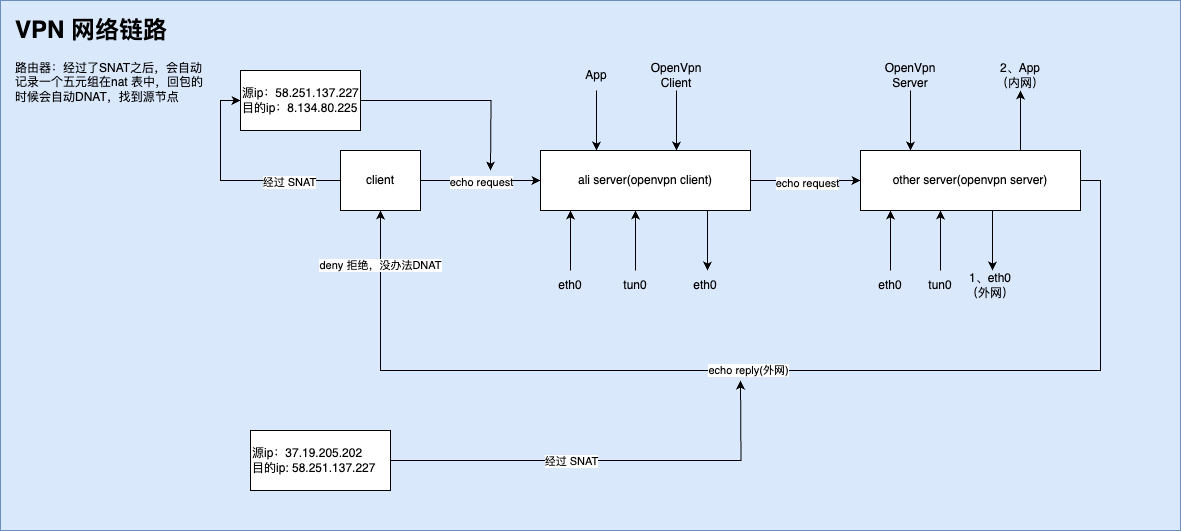

The diagram above was exported from draw.io. Its source (the exported page's mxGraphModel, read from the mxfile embedded in the PNG):
<mxGraphModel dx="1434" dy="694" grid="1" gridSize="10" guides="1" tooltips="1" connect="1" arrows="1" fold="1" page="1" pageScale="1" pageWidth="827" pageHeight="1169" math="0" shadow="0">
  <root>
    <mxCell id="0" />
    <mxCell id="1" parent="0" />
    <mxCell id="1wClA5_-fN5Q_QnKpo7f-47" value="" style="rounded=0;whiteSpace=wrap;html=1;fillColor=#dae8fc;strokeColor=#6c8ebf;" vertex="1" parent="1">
      <mxGeometry x="10" y="10" width="1180" height="530" as="geometry" />
    </mxCell>
    <mxCell id="1wClA5_-fN5Q_QnKpo7f-5" value="" style="edgeStyle=orthogonalEdgeStyle;rounded=0;orthogonalLoop=1;jettySize=auto;html=1;" edge="1" parent="1" source="1wClA5_-fN5Q_QnKpo7f-1" target="1wClA5_-fN5Q_QnKpo7f-4">
      <mxGeometry relative="1" as="geometry" />
    </mxCell>
    <mxCell id="1wClA5_-fN5Q_QnKpo7f-31" value="echo request" style="edgeLabel;html=1;align=center;verticalAlign=middle;resizable=0;points=[];" vertex="1" connectable="0" parent="1wClA5_-fN5Q_QnKpo7f-5">
      <mxGeometry x="0.0182" y="-2" relative="1" as="geometry">
        <mxPoint as="offset" />
      </mxGeometry>
    </mxCell>
    <mxCell id="1wClA5_-fN5Q_QnKpo7f-1" value="ali server(openvpn client)" style="rounded=0;whiteSpace=wrap;html=1;" vertex="1" parent="1">
      <mxGeometry x="550" y="160" width="210" height="60" as="geometry" />
    </mxCell>
    <mxCell id="1wClA5_-fN5Q_QnKpo7f-3" style="edgeStyle=orthogonalEdgeStyle;rounded=0;orthogonalLoop=1;jettySize=auto;html=1;" edge="1" parent="1" source="1wClA5_-fN5Q_QnKpo7f-2" target="1wClA5_-fN5Q_QnKpo7f-1">
      <mxGeometry relative="1" as="geometry" />
    </mxCell>
    <mxCell id="1wClA5_-fN5Q_QnKpo7f-30" value="echo request" style="edgeLabel;html=1;align=center;verticalAlign=middle;resizable=0;points=[];" vertex="1" connectable="0" parent="1wClA5_-fN5Q_QnKpo7f-3">
      <mxGeometry y="-1" relative="1" as="geometry">
        <mxPoint as="offset" />
      </mxGeometry>
    </mxCell>
    <mxCell id="1wClA5_-fN5Q_QnKpo7f-43" style="edgeStyle=orthogonalEdgeStyle;rounded=0;orthogonalLoop=1;jettySize=auto;html=1;entryX=0;entryY=0.5;entryDx=0;entryDy=0;" edge="1" parent="1" source="1wClA5_-fN5Q_QnKpo7f-2" target="1wClA5_-fN5Q_QnKpo7f-35">
      <mxGeometry relative="1" as="geometry">
        <Array as="points">
          <mxPoint x="230" y="190" />
          <mxPoint x="230" y="110" />
        </Array>
      </mxGeometry>
    </mxCell>
    <mxCell id="1wClA5_-fN5Q_QnKpo7f-44" value="经过 SNAT" style="edgeLabel;html=1;align=center;verticalAlign=middle;resizable=0;points=[];" vertex="1" connectable="0" parent="1wClA5_-fN5Q_QnKpo7f-43">
      <mxGeometry x="-0.5273" y="1" relative="1" as="geometry">
        <mxPoint as="offset" />
      </mxGeometry>
    </mxCell>
    <mxCell id="1wClA5_-fN5Q_QnKpo7f-2" value="client" style="rounded=0;whiteSpace=wrap;html=1;" vertex="1" parent="1">
      <mxGeometry x="350" y="160" width="80" height="60" as="geometry" />
    </mxCell>
    <mxCell id="1wClA5_-fN5Q_QnKpo7f-32" style="edgeStyle=orthogonalEdgeStyle;rounded=0;orthogonalLoop=1;jettySize=auto;html=1;entryX=0.5;entryY=1;entryDx=0;entryDy=0;" edge="1" parent="1" source="1wClA5_-fN5Q_QnKpo7f-4" target="1wClA5_-fN5Q_QnKpo7f-2">
      <mxGeometry relative="1" as="geometry">
        <Array as="points">
          <mxPoint x="1110" y="190" />
          <mxPoint x="1110" y="380" />
          <mxPoint x="390" y="380" />
        </Array>
      </mxGeometry>
    </mxCell>
    <mxCell id="1wClA5_-fN5Q_QnKpo7f-33" value="echo reply(外网)" style="edgeLabel;html=1;align=center;verticalAlign=middle;resizable=0;points=[];" vertex="1" connectable="0" parent="1wClA5_-fN5Q_QnKpo7f-32">
      <mxGeometry x="0.033" y="-1" relative="1" as="geometry">
        <mxPoint as="offset" />
      </mxGeometry>
    </mxCell>
    <mxCell id="1wClA5_-fN5Q_QnKpo7f-42" value="deny 拒绝，没办法DNAT" style="edgeLabel;html=1;align=center;verticalAlign=middle;resizable=0;points=[];" vertex="1" connectable="0" parent="1wClA5_-fN5Q_QnKpo7f-32">
      <mxGeometry x="0.9009" y="1" relative="1" as="geometry">
        <mxPoint as="offset" />
      </mxGeometry>
    </mxCell>
    <mxCell id="1wClA5_-fN5Q_QnKpo7f-4" value="other server(openvpn server)" style="rounded=0;whiteSpace=wrap;html=1;" vertex="1" parent="1">
      <mxGeometry x="870" y="160" width="220" height="60" as="geometry" />
    </mxCell>
    <mxCell id="1wClA5_-fN5Q_QnKpo7f-6" value="" style="endArrow=classic;html=1;rounded=0;" edge="1" parent="1">
      <mxGeometry width="50" height="50" relative="1" as="geometry">
        <mxPoint x="580" y="280" as="sourcePoint" />
        <mxPoint x="580" y="220" as="targetPoint" />
      </mxGeometry>
    </mxCell>
    <mxCell id="1wClA5_-fN5Q_QnKpo7f-7" value="eth0" style="text;html=1;align=center;verticalAlign=middle;whiteSpace=wrap;rounded=0;" vertex="1" parent="1">
      <mxGeometry x="550" y="280" width="60" height="30" as="geometry" />
    </mxCell>
    <mxCell id="1wClA5_-fN5Q_QnKpo7f-9" value="" style="edgeStyle=orthogonalEdgeStyle;rounded=0;orthogonalLoop=1;jettySize=auto;html=1;" edge="1" parent="1" source="1wClA5_-fN5Q_QnKpo7f-8">
      <mxGeometry relative="1" as="geometry">
        <mxPoint x="606" y="160" as="targetPoint" />
        <Array as="points">
          <mxPoint x="606" y="140" />
          <mxPoint x="606" y="140" />
        </Array>
      </mxGeometry>
    </mxCell>
    <mxCell id="1wClA5_-fN5Q_QnKpo7f-8" value="App" style="text;html=1;align=center;verticalAlign=middle;whiteSpace=wrap;rounded=0;" vertex="1" parent="1">
      <mxGeometry x="576" y="70" width="60" height="30" as="geometry" />
    </mxCell>
    <mxCell id="1wClA5_-fN5Q_QnKpo7f-10" value="" style="endArrow=classic;html=1;rounded=0;" edge="1" parent="1">
      <mxGeometry width="50" height="50" relative="1" as="geometry">
        <mxPoint x="645" y="280" as="sourcePoint" />
        <mxPoint x="645" y="220" as="targetPoint" />
      </mxGeometry>
    </mxCell>
    <mxCell id="1wClA5_-fN5Q_QnKpo7f-11" value="tun0" style="text;html=1;align=center;verticalAlign=middle;whiteSpace=wrap;rounded=0;" vertex="1" parent="1">
      <mxGeometry x="615" y="280" width="60" height="30" as="geometry" />
    </mxCell>
    <mxCell id="1wClA5_-fN5Q_QnKpo7f-14" value="" style="edgeStyle=orthogonalEdgeStyle;rounded=0;orthogonalLoop=1;jettySize=auto;html=1;" edge="1" parent="1" source="1wClA5_-fN5Q_QnKpo7f-15">
      <mxGeometry relative="1" as="geometry">
        <mxPoint x="686" y="160" as="targetPoint" />
        <Array as="points">
          <mxPoint x="686" y="140" />
          <mxPoint x="686" y="140" />
        </Array>
      </mxGeometry>
    </mxCell>
    <mxCell id="1wClA5_-fN5Q_QnKpo7f-15" value="OpenVpn Client" style="text;html=1;align=center;verticalAlign=middle;whiteSpace=wrap;rounded=0;" vertex="1" parent="1">
      <mxGeometry x="656" y="70" width="60" height="30" as="geometry" />
    </mxCell>
    <mxCell id="1wClA5_-fN5Q_QnKpo7f-16" value="" style="edgeStyle=orthogonalEdgeStyle;rounded=0;orthogonalLoop=1;jettySize=auto;html=1;" edge="1" parent="1">
      <mxGeometry relative="1" as="geometry">
        <mxPoint x="717" y="280" as="targetPoint" />
        <Array as="points">
          <mxPoint x="717" y="260" />
          <mxPoint x="717" y="260" />
        </Array>
        <mxPoint x="717" y="220" as="sourcePoint" />
      </mxGeometry>
    </mxCell>
    <mxCell id="1wClA5_-fN5Q_QnKpo7f-18" value="eth0" style="text;html=1;align=center;verticalAlign=middle;whiteSpace=wrap;rounded=0;" vertex="1" parent="1">
      <mxGeometry x="685" y="280" width="60" height="30" as="geometry" />
    </mxCell>
    <mxCell id="1wClA5_-fN5Q_QnKpo7f-19" value="" style="endArrow=classic;html=1;rounded=0;" edge="1" parent="1">
      <mxGeometry width="50" height="50" relative="1" as="geometry">
        <mxPoint x="900" y="280" as="sourcePoint" />
        <mxPoint x="900" y="220" as="targetPoint" />
      </mxGeometry>
    </mxCell>
    <mxCell id="1wClA5_-fN5Q_QnKpo7f-20" value="eth0" style="text;html=1;align=center;verticalAlign=middle;whiteSpace=wrap;rounded=0;" vertex="1" parent="1">
      <mxGeometry x="870" y="280" width="60" height="30" as="geometry" />
    </mxCell>
    <mxCell id="1wClA5_-fN5Q_QnKpo7f-21" value="" style="edgeStyle=orthogonalEdgeStyle;rounded=0;orthogonalLoop=1;jettySize=auto;html=1;" edge="1" parent="1" source="1wClA5_-fN5Q_QnKpo7f-22">
      <mxGeometry relative="1" as="geometry">
        <mxPoint x="920" y="160" as="targetPoint" />
        <Array as="points">
          <mxPoint x="920" y="140" />
          <mxPoint x="920" y="140" />
        </Array>
      </mxGeometry>
    </mxCell>
    <mxCell id="1wClA5_-fN5Q_QnKpo7f-22" value="OpenVpn Server" style="text;html=1;align=center;verticalAlign=middle;whiteSpace=wrap;rounded=0;" vertex="1" parent="1">
      <mxGeometry x="890" y="70" width="60" height="30" as="geometry" />
    </mxCell>
    <mxCell id="1wClA5_-fN5Q_QnKpo7f-23" value="" style="endArrow=classic;html=1;rounded=0;" edge="1" parent="1">
      <mxGeometry width="50" height="50" relative="1" as="geometry">
        <mxPoint x="950" y="280" as="sourcePoint" />
        <mxPoint x="950" y="220" as="targetPoint" />
      </mxGeometry>
    </mxCell>
    <mxCell id="1wClA5_-fN5Q_QnKpo7f-24" value="tun0" style="text;html=1;align=center;verticalAlign=middle;whiteSpace=wrap;rounded=0;" vertex="1" parent="1">
      <mxGeometry x="920" y="280" width="60" height="30" as="geometry" />
    </mxCell>
    <mxCell id="1wClA5_-fN5Q_QnKpo7f-25" value="" style="edgeStyle=orthogonalEdgeStyle;rounded=0;orthogonalLoop=1;jettySize=auto;html=1;" edge="1" parent="1">
      <mxGeometry relative="1" as="geometry">
        <mxPoint x="1002" y="280" as="targetPoint" />
        <Array as="points">
          <mxPoint x="1002" y="260" />
          <mxPoint x="1002" y="260" />
        </Array>
        <mxPoint x="1002" y="220" as="sourcePoint" />
      </mxGeometry>
    </mxCell>
    <mxCell id="1wClA5_-fN5Q_QnKpo7f-26" value="1、eth0 （外网）" style="text;html=1;align=center;verticalAlign=middle;whiteSpace=wrap;rounded=0;" vertex="1" parent="1">
      <mxGeometry x="970" y="280" width="60" height="30" as="geometry" />
    </mxCell>
    <mxCell id="1wClA5_-fN5Q_QnKpo7f-28" value="" style="edgeStyle=orthogonalEdgeStyle;rounded=0;orthogonalLoop=1;jettySize=auto;html=1;" edge="1" parent="1" target="1wClA5_-fN5Q_QnKpo7f-29">
      <mxGeometry relative="1" as="geometry">
        <Array as="points">
          <mxPoint x="1030" y="140" />
          <mxPoint x="1030" y="140" />
        </Array>
        <mxPoint x="1030" y="160" as="sourcePoint" />
      </mxGeometry>
    </mxCell>
    <mxCell id="1wClA5_-fN5Q_QnKpo7f-29" value="2、App（内网）" style="text;html=1;align=center;verticalAlign=middle;whiteSpace=wrap;rounded=0;" vertex="1" parent="1">
      <mxGeometry x="1000" y="70" width="60" height="30" as="geometry" />
    </mxCell>
    <mxCell id="1wClA5_-fN5Q_QnKpo7f-39" style="edgeStyle=orthogonalEdgeStyle;rounded=0;orthogonalLoop=1;jettySize=auto;html=1;" edge="1" parent="1" source="1wClA5_-fN5Q_QnKpo7f-35">
      <mxGeometry relative="1" as="geometry">
        <mxPoint x="500" y="180" as="targetPoint" />
      </mxGeometry>
    </mxCell>
    <mxCell id="1wClA5_-fN5Q_QnKpo7f-35" value="源ip：58.251.137.227&lt;div&gt;&lt;div&gt;目的ip：&lt;span style=&quot;background-color: initial;&quot;&gt;8.134.80.225&lt;/span&gt;&lt;/div&gt;&lt;/div&gt;" style="rounded=0;whiteSpace=wrap;html=1;align=left;" vertex="1" parent="1">
      <mxGeometry x="250" y="80" width="120" height="60" as="geometry" />
    </mxCell>
    <mxCell id="1wClA5_-fN5Q_QnKpo7f-40" style="edgeStyle=orthogonalEdgeStyle;rounded=0;orthogonalLoop=1;jettySize=auto;html=1;" edge="1" parent="1" source="1wClA5_-fN5Q_QnKpo7f-38">
      <mxGeometry relative="1" as="geometry">
        <mxPoint x="750" y="390" as="targetPoint" />
      </mxGeometry>
    </mxCell>
    <mxCell id="1wClA5_-fN5Q_QnKpo7f-45" value="经过 SNAT" style="edgeLabel;html=1;align=center;verticalAlign=middle;resizable=0;points=[];" vertex="1" connectable="0" parent="1wClA5_-fN5Q_QnKpo7f-40">
      <mxGeometry x="-0.122" y="1" relative="1" as="geometry">
        <mxPoint x="-9" y="1" as="offset" />
      </mxGeometry>
    </mxCell>
    <mxCell id="1wClA5_-fN5Q_QnKpo7f-38" value="源ip：37.19.205.202&lt;div&gt;&lt;div&gt;目的ip:&amp;nbsp;&lt;span style=&quot;background-color: initial;&quot;&gt;58.251.137.227&lt;/span&gt;&lt;/div&gt;&lt;/div&gt;" style="rounded=0;whiteSpace=wrap;html=1;align=left;" vertex="1" parent="1">
      <mxGeometry x="260" y="440" width="140" height="60" as="geometry" />
    </mxCell>
    <mxCell id="1wClA5_-fN5Q_QnKpo7f-49" value="&lt;h1&gt;VPN 网络链路&lt;/h1&gt;&lt;p&gt;&lt;span style=&quot;text-align: center;&quot;&gt;路由器：经过了SNAT之后，会自动记录一个五元组在nat 表中，回包的时候会自动DNAT，找到源节点&lt;/span&gt;&lt;br&gt;&lt;/p&gt;" style="text;html=1;spacing=5;spacingTop=-20;whiteSpace=wrap;overflow=hidden;rounded=0;" vertex="1" parent="1">
      <mxGeometry x="20" y="20" width="200" height="110" as="geometry" />
    </mxCell>
  </root>
</mxGraphModel>